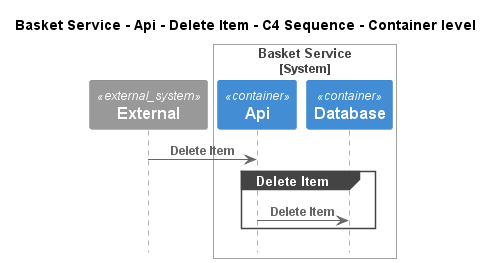

The diagram above was rendered by PlantUML. Its source (embedded in the PNG):
@startuml
!pragma layout smetana
!include ..\..\..\..\..\..\.c4s\C4_Sequence.puml

title Basket Service - Api - Delete Item - C4 Sequence - Container level

System_Ext(C4InterFlow.SoftwareSystems.ExternalSystem, "External", "")

System_Boundary(ECommercePlatform.SoftwareSystems.BasketService, "Basket Service")
    Container(ECommercePlatform.SoftwareSystems.BasketService.Containers.Api, "Api", "", "")
    Container(ECommercePlatform.SoftwareSystems.BasketService.Containers.Database, "Database", "", "")
Boundary_End()

Rel(C4InterFlow.SoftwareSystems.ExternalSystem, ECommercePlatform.SoftwareSystems.BasketService.Containers.Api, "Delete Item")
group Delete Item
Rel(ECommercePlatform.SoftwareSystems.BasketService.Containers.Api, ECommercePlatform.SoftwareSystems.BasketService.Containers.Database, "Delete Item")
end


@enduml